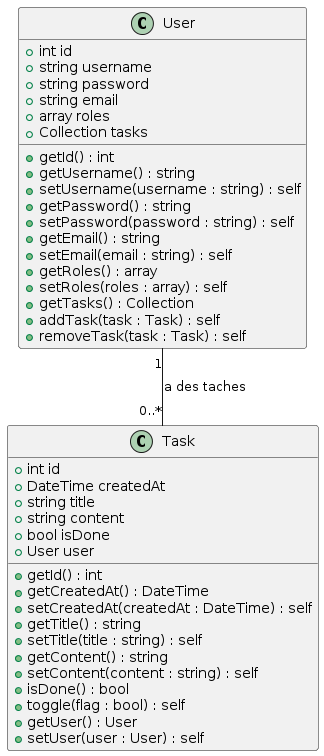

The diagram above was rendered by PlantUML. Its source (embedded in the PNG):
@startuml
class User {
    +int id
    +string username
    +string password
    +string email
    +array roles
    +Collection tasks
    +getId() : int
    +getUsername() : string
    +setUsername(username : string) : self
    +getPassword() : string
    +setPassword(password : string) : self
    +getEmail() : string
    +setEmail(email : string) : self
    +getRoles() : array
    +setRoles(roles : array) : self
    +getTasks() : Collection
    +addTask(task : Task) : self
    +removeTask(task : Task) : self
}

class Task {
    +int id
    +DateTime createdAt
    +string title
    +string content
    +bool isDone
    +User user
    +getId() : int
    +getCreatedAt() : DateTime
    +setCreatedAt(createdAt : DateTime) : self
    +getTitle() : string
    +setTitle(title : string) : self
    +getContent() : string
    +setContent(content : string) : self
    +isDone() : bool
    +toggle(flag : bool) : self
    +getUser() : User
    +setUser(user : User) : self
}

User "1" -- "0..*" Task : a des taches
@enduml